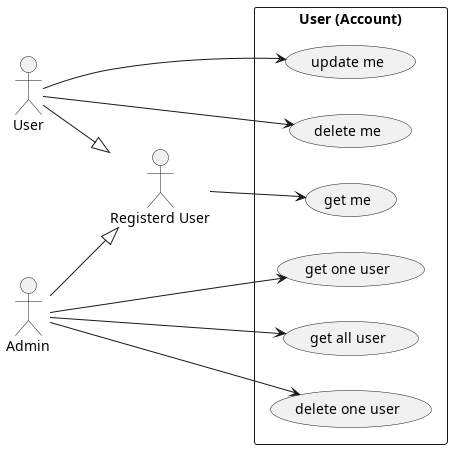

The diagram above was rendered by PlantUML. Its source (embedded in the PNG):
@startuml user
left to right direction

actor "Registerd User"
actor User
actor Admin

User --|> "Registerd User"
Admin --|> "Registerd User"

rectangle "User (Account)" {
    usecase "get me" as UserUC1
    usecase "update me" as UserUC2
    usecase "delete me" as UserUC3

    usecase "get one user" as UserUC4
    usecase "get all user" as UserUC5
    usecase "delete one user" as UserUC6
}

"Registerd User" --> UserUC1

User --> UserUC2
User --> UserUC3

Admin --> UserUC4
Admin --> UserUC5
Admin --> UserUC6


@enduml